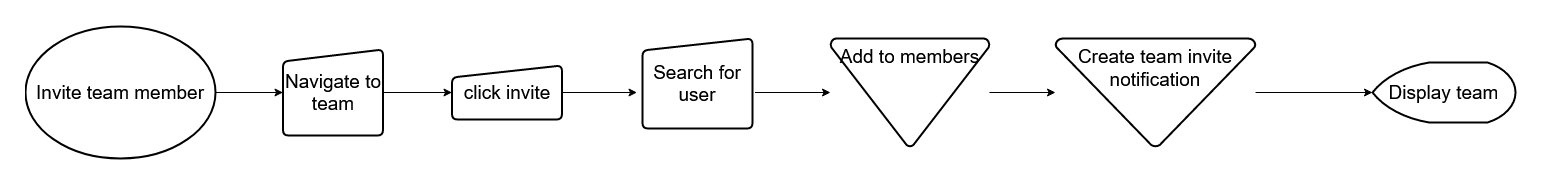

The diagram above was exported from draw.io. Its source (the exported page's mxGraphModel, read from the mxfile embedded in the PNG):
<mxGraphModel dx="4828" dy="1295" grid="1" gridSize="10" guides="1" tooltips="1" connect="1" arrows="1" fold="1" page="1" pageScale="1" pageWidth="827" pageHeight="1169" math="0" shadow="0">
  <root>
    <mxCell id="0" />
    <mxCell id="1" parent="0" />
    <mxCell id="2" style="edgeStyle=orthogonalEdgeStyle;rounded=0;orthogonalLoop=1;jettySize=auto;html=1;exitX=1;exitY=0.5;exitDx=0;exitDy=0;exitPerimeter=0;fontSize=19;entryX=0;entryY=0.5;entryDx=0;entryDy=0;" edge="1" source="3" target="8" parent="1">
      <mxGeometry relative="1" as="geometry">
        <mxPoint x="-2200.5" y="3315.6470588235297" as="targetPoint" />
      </mxGeometry>
    </mxCell>
    <mxCell id="3" value="Invite team member" style="strokeWidth=2;html=1;shape=mxgraph.flowchart.start_1;whiteSpace=wrap;fontSize=19;" vertex="1" parent="1">
      <mxGeometry x="-2458" y="3250" width="190" height="132" as="geometry" />
    </mxCell>
    <mxCell id="4" value="Display team" style="strokeWidth=2;html=1;shape=mxgraph.flowchart.display;whiteSpace=wrap;fontSize=19;" vertex="1" parent="1">
      <mxGeometry x="-1111" y="3286" width="143" height="60" as="geometry" />
    </mxCell>
    <mxCell id="5" style="edgeStyle=orthogonalEdgeStyle;rounded=0;orthogonalLoop=1;jettySize=auto;html=1;exitX=1;exitY=0.5;exitDx=0;exitDy=0;exitPerimeter=0;entryX=0;entryY=0.5;entryDx=0;entryDy=0;entryPerimeter=0;fontSize=19;" edge="1" source="6" target="13" parent="1">
      <mxGeometry relative="1" as="geometry" />
    </mxCell>
    <mxCell id="6" value="Add to members" style="strokeWidth=2;html=1;shape=mxgraph.flowchart.merge_or_storage;whiteSpace=wrap;verticalAlign=top;fontSize=19;" vertex="1" parent="1">
      <mxGeometry x="-1653" y="3262" width="159" height="108" as="geometry" />
    </mxCell>
    <mxCell id="7" style="edgeStyle=orthogonalEdgeStyle;rounded=0;orthogonalLoop=1;jettySize=auto;html=1;exitX=1;exitY=0.5;exitDx=0;exitDy=0;fontSize=19;" edge="1" source="8" target="10" parent="1">
      <mxGeometry relative="1" as="geometry" />
    </mxCell>
    <mxCell id="8" value="Navigate to team" style="html=1;strokeWidth=2;shape=manualInput;whiteSpace=wrap;rounded=1;size=12;arcSize=11;fontSize=19;" vertex="1" parent="1">
      <mxGeometry x="-2200.5" y="3273" width="100" height="86" as="geometry" />
    </mxCell>
    <mxCell id="9" style="edgeStyle=orthogonalEdgeStyle;rounded=0;orthogonalLoop=1;jettySize=auto;html=1;exitX=1;exitY=0.5;exitDx=0;exitDy=0;fontSize=19;" edge="1" source="10" parent="1">
      <mxGeometry relative="1" as="geometry">
        <mxPoint x="-1846.5" y="3316" as="targetPoint" />
      </mxGeometry>
    </mxCell>
    <mxCell id="10" value="click invite" style="html=1;strokeWidth=2;shape=manualInput;whiteSpace=wrap;rounded=1;size=12;arcSize=11;fontSize=19;" vertex="1" parent="1">
      <mxGeometry x="-2031.5" y="3289" width="110" height="54" as="geometry" />
    </mxCell>
    <mxCell id="11" style="edgeStyle=orthogonalEdgeStyle;rounded=0;orthogonalLoop=1;jettySize=auto;html=1;exitX=1;exitY=0.5;exitDx=0;exitDy=0;exitPerimeter=0;entryX=0;entryY=0.5;entryDx=0;entryDy=0;entryPerimeter=0;fontSize=19;" edge="1" target="6" parent="1">
      <mxGeometry relative="1" as="geometry">
        <mxPoint x="-1728.5" y="3316" as="sourcePoint" />
      </mxGeometry>
    </mxCell>
    <mxCell id="12" style="edgeStyle=orthogonalEdgeStyle;rounded=0;orthogonalLoop=1;jettySize=auto;html=1;exitX=1;exitY=0.5;exitDx=0;exitDy=0;exitPerimeter=0;fontSize=19;" edge="1" source="13" target="4" parent="1">
      <mxGeometry relative="1" as="geometry" />
    </mxCell>
    <mxCell id="13" value="&lt;div style=&quot;font-size: 19px;&quot;&gt;Create team invite&lt;/div&gt;&lt;div style=&quot;font-size: 19px;&quot;&gt;notification&lt;br style=&quot;font-size: 19px;&quot;&gt;&lt;/div&gt;" style="strokeWidth=2;html=1;shape=mxgraph.flowchart.merge_or_storage;whiteSpace=wrap;verticalAlign=top;fontSize=19;" vertex="1" parent="1">
      <mxGeometry x="-1428" y="3262" width="200" height="108" as="geometry" />
    </mxCell>
    <mxCell id="14" value="Search for user" style="html=1;strokeWidth=2;shape=manualInput;whiteSpace=wrap;rounded=1;size=12;arcSize=11;fontSize=19;" vertex="1" parent="1">
      <mxGeometry x="-1841" y="3262" width="110" height="90" as="geometry" />
    </mxCell>
  </root>
</mxGraphModel>